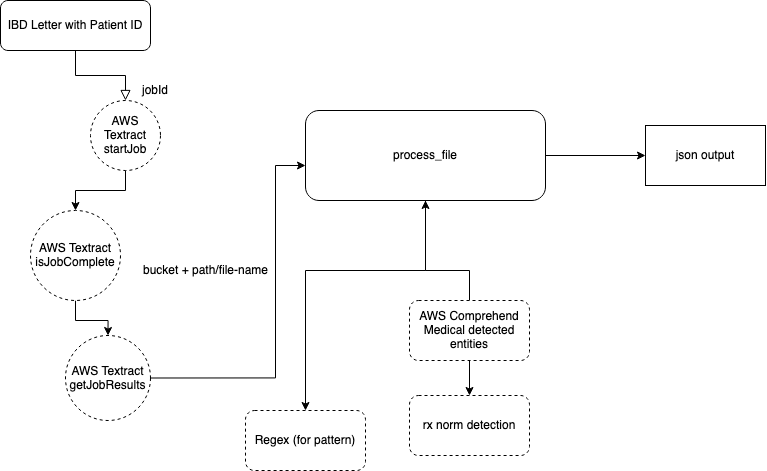

The diagram above was exported from draw.io. Its source (the exported page's mxGraphModel, read from the mxfile embedded in the PNG):
<mxGraphModel dx="1423" dy="930" grid="1" gridSize="10" guides="1" tooltips="1" connect="1" arrows="1" fold="1" page="1" pageScale="1" pageWidth="827" pageHeight="1169" math="0" shadow="0">
  <root>
    <mxCell id="WIyWlLk6GJQsqaUBKTNV-0" />
    <mxCell id="WIyWlLk6GJQsqaUBKTNV-1" parent="WIyWlLk6GJQsqaUBKTNV-0" />
    <mxCell id="WIyWlLk6GJQsqaUBKTNV-2" value="" style="rounded=0;html=1;jettySize=auto;orthogonalLoop=1;fontSize=11;endArrow=block;endFill=0;endSize=8;strokeWidth=1;shadow=0;labelBackgroundColor=none;edgeStyle=orthogonalEdgeStyle;entryX=0.5;entryY=0;entryDx=0;entryDy=0;" parent="WIyWlLk6GJQsqaUBKTNV-1" source="WIyWlLk6GJQsqaUBKTNV-3" target="FunsInZ1Ovknx_gRUbvj-0" edge="1">
      <mxGeometry relative="1" as="geometry" />
    </mxCell>
    <mxCell id="WIyWlLk6GJQsqaUBKTNV-3" value="IBD Letter with Patient ID" style="rounded=1;whiteSpace=wrap;html=1;fontSize=12;glass=0;strokeWidth=1;shadow=0;" parent="WIyWlLk6GJQsqaUBKTNV-1" vertex="1">
      <mxGeometry x="5" y="60" width="150" height="50" as="geometry" />
    </mxCell>
    <mxCell id="o3Nxm8pBhMRfqSw9JQpY-2" value="" style="edgeStyle=orthogonalEdgeStyle;rounded=0;orthogonalLoop=1;jettySize=auto;html=1;" parent="WIyWlLk6GJQsqaUBKTNV-1" source="FunsInZ1Ovknx_gRUbvj-0" target="o3Nxm8pBhMRfqSw9JQpY-1" edge="1">
      <mxGeometry relative="1" as="geometry" />
    </mxCell>
    <mxCell id="FunsInZ1Ovknx_gRUbvj-0" value="AWS Textract startJob " style="ellipse;whiteSpace=wrap;html=1;aspect=fixed;dashed=1;" parent="WIyWlLk6GJQsqaUBKTNV-1" vertex="1">
      <mxGeometry x="95" y="160" width="70" height="70" as="geometry" />
    </mxCell>
    <mxCell id="o3Nxm8pBhMRfqSw9JQpY-0" value="bucket + path/file-name" style="text;html=1;align=center;verticalAlign=middle;resizable=0;points=[];autosize=1;" parent="WIyWlLk6GJQsqaUBKTNV-1" vertex="1">
      <mxGeometry x="140" y="320" width="140" height="20" as="geometry" />
    </mxCell>
    <mxCell id="o3Nxm8pBhMRfqSw9JQpY-4" style="edgeStyle=orthogonalEdgeStyle;rounded=0;orthogonalLoop=1;jettySize=auto;html=1;" parent="WIyWlLk6GJQsqaUBKTNV-1" source="o3Nxm8pBhMRfqSw9JQpY-1" target="o3Nxm8pBhMRfqSw9JQpY-5" edge="1">
      <mxGeometry relative="1" as="geometry">
        <mxPoint x="150" y="575" as="targetPoint" />
      </mxGeometry>
    </mxCell>
    <mxCell id="o3Nxm8pBhMRfqSw9JQpY-1" value="AWS Textract isJobComplete " style="ellipse;whiteSpace=wrap;html=1;aspect=fixed;dashed=1;" parent="WIyWlLk6GJQsqaUBKTNV-1" vertex="1">
      <mxGeometry x="35" y="270" width="90" height="90" as="geometry" />
    </mxCell>
    <mxCell id="o3Nxm8pBhMRfqSw9JQpY-9" style="edgeStyle=orthogonalEdgeStyle;rounded=0;orthogonalLoop=1;jettySize=auto;html=1;exitX=1;exitY=0.5;exitDx=0;exitDy=0;" parent="WIyWlLk6GJQsqaUBKTNV-1" source="o3Nxm8pBhMRfqSw9JQpY-5" target="o3Nxm8pBhMRfqSw9JQpY-10" edge="1">
      <mxGeometry relative="1" as="geometry">
        <mxPoint x="310" y="200" as="targetPoint" />
        <Array as="points">
          <mxPoint x="280" y="438" />
          <mxPoint x="280" y="225" />
        </Array>
      </mxGeometry>
    </mxCell>
    <mxCell id="o3Nxm8pBhMRfqSw9JQpY-5" value="&lt;div&gt;AWS Textract getJobResults&lt;/div&gt;" style="ellipse;whiteSpace=wrap;html=1;aspect=fixed;dashed=1;" parent="WIyWlLk6GJQsqaUBKTNV-1" vertex="1">
      <mxGeometry x="70" y="395" width="85" height="85" as="geometry" />
    </mxCell>
    <mxCell id="o3Nxm8pBhMRfqSw9JQpY-6" value="jobId" style="text;html=1;strokeColor=none;fillColor=none;align=center;verticalAlign=middle;whiteSpace=wrap;rounded=0;" parent="WIyWlLk6GJQsqaUBKTNV-1" vertex="1">
      <mxGeometry x="140" y="140" width="40" height="20" as="geometry" />
    </mxCell>
    <mxCell id="wBBwdSvC9vDZEvbVOARg-3" style="edgeStyle=orthogonalEdgeStyle;rounded=0;orthogonalLoop=1;jettySize=auto;html=1;entryX=0.5;entryY=0;entryDx=0;entryDy=0;" parent="WIyWlLk6GJQsqaUBKTNV-1" source="o3Nxm8pBhMRfqSw9JQpY-10" target="wBBwdSvC9vDZEvbVOARg-8" edge="1">
      <mxGeometry relative="1" as="geometry">
        <mxPoint x="375" y="390" as="targetPoint" />
        <Array as="points">
          <mxPoint x="430" y="330" />
          <mxPoint x="310" y="330" />
        </Array>
      </mxGeometry>
    </mxCell>
    <mxCell id="wBBwdSvC9vDZEvbVOARg-22" style="edgeStyle=orthogonalEdgeStyle;rounded=0;orthogonalLoop=1;jettySize=auto;html=1;entryX=0;entryY=0.5;entryDx=0;entryDy=0;" parent="WIyWlLk6GJQsqaUBKTNV-1" source="o3Nxm8pBhMRfqSw9JQpY-10" target="wBBwdSvC9vDZEvbVOARg-21" edge="1">
      <mxGeometry relative="1" as="geometry" />
    </mxCell>
    <mxCell id="o3Nxm8pBhMRfqSw9JQpY-10" value="process_file" style="rounded=1;whiteSpace=wrap;html=1;" parent="WIyWlLk6GJQsqaUBKTNV-1" vertex="1">
      <mxGeometry x="310" y="170" width="240" height="90" as="geometry" />
    </mxCell>
    <mxCell id="wBBwdSvC9vDZEvbVOARg-8" value="Regex (for pattern)" style="rounded=1;whiteSpace=wrap;html=1;dashed=1;" parent="WIyWlLk6GJQsqaUBKTNV-1" vertex="1">
      <mxGeometry x="250" y="470" width="120" height="60" as="geometry" />
    </mxCell>
    <mxCell id="wBBwdSvC9vDZEvbVOARg-9" value="rx norm detection" style="rounded=1;whiteSpace=wrap;html=1;dashed=1;" parent="WIyWlLk6GJQsqaUBKTNV-1" vertex="1">
      <mxGeometry x="414" y="455" width="120" height="60" as="geometry" />
    </mxCell>
    <mxCell id="wBBwdSvC9vDZEvbVOARg-15" style="edgeStyle=orthogonalEdgeStyle;rounded=0;orthogonalLoop=1;jettySize=auto;html=1;entryX=0.5;entryY=0;entryDx=0;entryDy=0;" parent="WIyWlLk6GJQsqaUBKTNV-1" source="wBBwdSvC9vDZEvbVOARg-11" target="wBBwdSvC9vDZEvbVOARg-9" edge="1">
      <mxGeometry relative="1" as="geometry" />
    </mxCell>
    <mxCell id="wBBwdSvC9vDZEvbVOARg-19" style="edgeStyle=orthogonalEdgeStyle;rounded=0;orthogonalLoop=1;jettySize=auto;html=1;entryX=0.5;entryY=1;entryDx=0;entryDy=0;" parent="WIyWlLk6GJQsqaUBKTNV-1" source="wBBwdSvC9vDZEvbVOARg-11" target="o3Nxm8pBhMRfqSw9JQpY-10" edge="1">
      <mxGeometry relative="1" as="geometry">
        <mxPoint x="430" y="270" as="targetPoint" />
        <Array as="points">
          <mxPoint x="474" y="330" />
          <mxPoint x="430" y="330" />
        </Array>
      </mxGeometry>
    </mxCell>
    <mxCell id="wBBwdSvC9vDZEvbVOARg-11" value="AWS Comprehend Medical detected entities" style="rounded=1;whiteSpace=wrap;html=1;dashed=1;" parent="WIyWlLk6GJQsqaUBKTNV-1" vertex="1">
      <mxGeometry x="414" y="360" width="120" height="60" as="geometry" />
    </mxCell>
    <mxCell id="wBBwdSvC9vDZEvbVOARg-21" value="json output" style="rounded=0;whiteSpace=wrap;html=1;" parent="WIyWlLk6GJQsqaUBKTNV-1" vertex="1">
      <mxGeometry x="650" y="185" width="120" height="60" as="geometry" />
    </mxCell>
  </root>
</mxGraphModel>